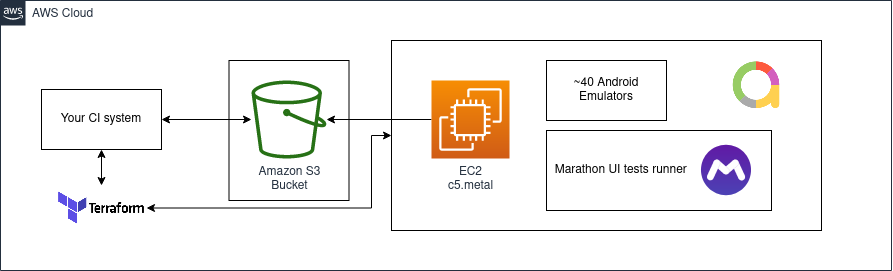

The diagram above was exported from draw.io. Its source (the exported page's mxGraphModel, read from the mxfile embedded in the PNG):
<mxGraphModel dx="1185" dy="1454" grid="1" gridSize="10" guides="1" tooltips="1" connect="1" arrows="1" fold="1" page="1" pageScale="1" pageWidth="1169" pageHeight="827" math="0" shadow="0">
  <root>
    <mxCell id="0" />
    <mxCell id="1" parent="0" />
    <mxCell id="UEzPUAAOIrF-is8g5C7q-175" value="AWS Cloud" style="points=[[0,0],[0.25,0],[0.5,0],[0.75,0],[1,0],[1,0.25],[1,0.5],[1,0.75],[1,1],[0.75,1],[0.5,1],[0.25,1],[0,1],[0,0.75],[0,0.5],[0,0.25]];outlineConnect=0;gradientColor=none;html=1;whiteSpace=wrap;fontSize=12;fontStyle=0;shape=mxgraph.aws4.group;grIcon=mxgraph.aws4.group_aws_cloud_alt;strokeColor=#232F3E;fillColor=default;verticalAlign=top;align=left;spacingLeft=30;fontColor=#232F3E;dashed=0;labelBackgroundColor=#ffffff;" parent="1" vertex="1">
      <mxGeometry x="219" y="-720" width="891" height="270" as="geometry" />
    </mxCell>
    <mxCell id="1aDbwftNavb9Oguu4SO0-6" value="&lt;div align=&quot;left&quot;&gt;&lt;br&gt;&lt;/div&gt;" style="rounded=0;whiteSpace=wrap;html=1;fillColor=default;" vertex="1" parent="1">
      <mxGeometry x="610" y="-680" width="430" height="190" as="geometry" />
    </mxCell>
    <mxCell id="1aDbwftNavb9Oguu4SO0-15" value="" style="edgeStyle=orthogonalEdgeStyle;rounded=0;orthogonalLoop=1;jettySize=auto;html=1;startArrow=classic;startFill=1;" edge="1" parent="1" source="1aDbwftNavb9Oguu4SO0-3" target="1aDbwftNavb9Oguu4SO0-14">
      <mxGeometry relative="1" as="geometry" />
    </mxCell>
    <mxCell id="1aDbwftNavb9Oguu4SO0-3" value="Your CI system" style="rounded=0;whiteSpace=wrap;html=1;" vertex="1" parent="1">
      <mxGeometry x="260" y="-631" width="120" height="60" as="geometry" />
    </mxCell>
    <mxCell id="1aDbwftNavb9Oguu4SO0-11" value="" style="rounded=0;whiteSpace=wrap;html=1;fillColor=default;" vertex="1" parent="1">
      <mxGeometry x="447.5" y="-660" width="120" height="140" as="geometry" />
    </mxCell>
    <mxCell id="1aDbwftNavb9Oguu4SO0-5" value="" style="edgeStyle=orthogonalEdgeStyle;rounded=0;orthogonalLoop=1;jettySize=auto;html=1;startArrow=classic;startFill=1;endArrow=none;endFill=0;" edge="1" parent="1" source="UEzPUAAOIrF-is8g5C7q-177" target="1aDbwftNavb9Oguu4SO0-1">
      <mxGeometry relative="1" as="geometry" />
    </mxCell>
    <mxCell id="UEzPUAAOIrF-is8g5C7q-177" value="Amazon S3&lt;br&gt;Bucket&lt;br&gt;" style="outlineConnect=0;fontColor=#232F3E;gradientColor=none;fillColor=#277116;strokeColor=none;dashed=0;verticalLabelPosition=bottom;verticalAlign=top;align=center;html=1;fontSize=12;fontStyle=0;aspect=fixed;pointerEvents=1;shape=mxgraph.aws4.bucket;labelBackgroundColor=#ffffff;" parent="1" vertex="1">
      <mxGeometry x="470" y="-640" width="75" height="78" as="geometry" />
    </mxCell>
    <mxCell id="1aDbwftNavb9Oguu4SO0-1" value="&lt;div&gt;EC2 &lt;br&gt;&lt;/div&gt;&lt;div&gt;c5.metal&lt;/div&gt;" style="sketch=0;points=[[0,0,0],[0.25,0,0],[0.5,0,0],[0.75,0,0],[1,0,0],[0,1,0],[0.25,1,0],[0.5,1,0],[0.75,1,0],[1,1,0],[0,0.25,0],[0,0.5,0],[0,0.75,0],[1,0.25,0],[1,0.5,0],[1,0.75,0]];outlineConnect=0;fontColor=#232F3E;gradientColor=#F78E04;gradientDirection=north;fillColor=#D05C17;strokeColor=#ffffff;dashed=0;verticalLabelPosition=bottom;verticalAlign=top;align=center;html=1;fontSize=12;fontStyle=0;aspect=fixed;shape=mxgraph.aws4.resourceIcon;resIcon=mxgraph.aws4.ec2;" vertex="1" parent="1">
      <mxGeometry x="650" y="-640" width="78" height="78" as="geometry" />
    </mxCell>
    <mxCell id="1aDbwftNavb9Oguu4SO0-12" value="" style="edgeStyle=orthogonalEdgeStyle;rounded=0;orthogonalLoop=1;jettySize=auto;html=1;startArrow=classic;startFill=1;" edge="1" parent="1" source="1aDbwftNavb9Oguu4SO0-3" target="UEzPUAAOIrF-is8g5C7q-177">
      <mxGeometry relative="1" as="geometry" />
    </mxCell>
    <mxCell id="1aDbwftNavb9Oguu4SO0-7" value="~40 Android Emulators" style="rounded=0;whiteSpace=wrap;html=1;" vertex="1" parent="1">
      <mxGeometry x="765" y="-660" width="120" height="60" as="geometry" />
    </mxCell>
    <mxCell id="1aDbwftNavb9Oguu4SO0-8" value="&lt;div align=&quot;left&quot;&gt;&amp;nbsp; Marathon UI tests runner&lt;/div&gt;" style="rounded=0;whiteSpace=wrap;html=1;fillColor=default;align=left;" vertex="1" parent="1">
      <mxGeometry x="765" y="-590" width="225" height="80" as="geometry" />
    </mxCell>
    <mxCell id="1aDbwftNavb9Oguu4SO0-9" value="" style="shape=image;verticalLabelPosition=bottom;labelBackgroundColor=#ffffff;verticalAlign=top;aspect=fixed;imageAspect=0;image=https://marathonlabs.github.io/marathon/img/marathon-brand-sidebar.svg;" vertex="1" parent="1">
      <mxGeometry x="880" y="-615" width="130" height="130" as="geometry" />
    </mxCell>
    <mxCell id="1aDbwftNavb9Oguu4SO0-13" value="" style="shape=image;verticalLabelPosition=bottom;labelBackgroundColor=#ffffff;verticalAlign=top;aspect=fixed;imageAspect=0;image=https://avatars.githubusercontent.com/u/5879127?s=200&amp;v=4;" vertex="1" parent="1">
      <mxGeometry x="950" y="-660" width="50" height="50" as="geometry" />
    </mxCell>
    <mxCell id="1aDbwftNavb9Oguu4SO0-16" value="" style="edgeStyle=orthogonalEdgeStyle;rounded=0;orthogonalLoop=1;jettySize=auto;html=1;startArrow=classic;startFill=1;" edge="1" parent="1" source="1aDbwftNavb9Oguu4SO0-14" target="1aDbwftNavb9Oguu4SO0-6">
      <mxGeometry relative="1" as="geometry">
        <Array as="points">
          <mxPoint x="590" y="-512" />
          <mxPoint x="590" y="-585" />
        </Array>
      </mxGeometry>
    </mxCell>
    <mxCell id="1aDbwftNavb9Oguu4SO0-14" value="" style="shape=image;verticalLabelPosition=bottom;labelBackgroundColor=#ffffff;verticalAlign=top;aspect=fixed;imageAspect=0;image=https://www.andreyus.com/wp-content/uploads/2019/05/terraform1.png;" vertex="1" parent="1">
      <mxGeometry x="275" y="-535" width="90" height="45" as="geometry" />
    </mxCell>
  </root>
</mxGraphModel>